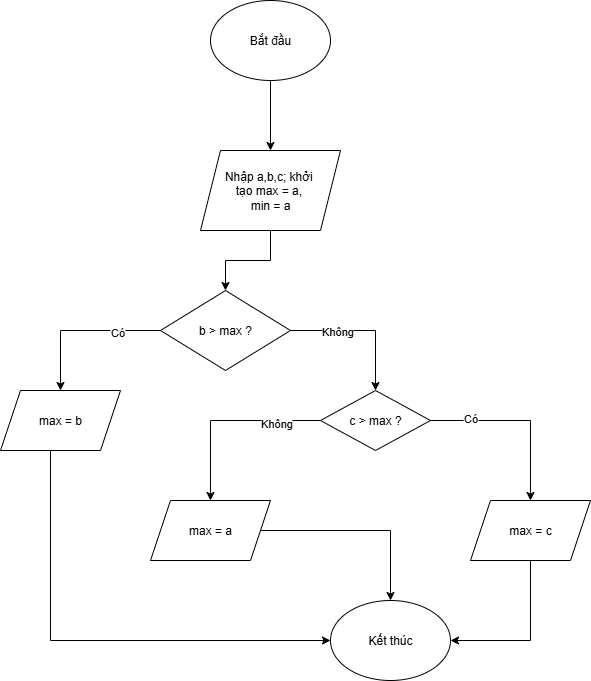

The diagram above was exported from draw.io. Its source (the exported page's mxGraphModel, read from the mxfile embedded in the PNG):
<mxGraphModel dx="1426" dy="751" grid="1" gridSize="10" guides="1" tooltips="1" connect="1" arrows="1" fold="1" page="1" pageScale="1" pageWidth="827" pageHeight="1169" math="0" shadow="0">
  <root>
    <mxCell id="0" />
    <mxCell id="1" parent="0" />
    <mxCell id="p2T4KSGPhb4X5_-OFHn7-3" style="edgeStyle=orthogonalEdgeStyle;rounded=0;orthogonalLoop=1;jettySize=auto;html=1;entryX=0.5;entryY=0;entryDx=0;entryDy=0;" edge="1" parent="1" source="p2T4KSGPhb4X5_-OFHn7-1" target="p2T4KSGPhb4X5_-OFHn7-2">
      <mxGeometry relative="1" as="geometry" />
    </mxCell>
    <mxCell id="p2T4KSGPhb4X5_-OFHn7-1" value="Bắt đầu" style="ellipse;whiteSpace=wrap;html=1;" vertex="1" parent="1">
      <mxGeometry x="220" y="90" width="120" height="80" as="geometry" />
    </mxCell>
    <mxCell id="p2T4KSGPhb4X5_-OFHn7-7" style="edgeStyle=orthogonalEdgeStyle;rounded=0;orthogonalLoop=1;jettySize=auto;html=1;entryX=0.5;entryY=0;entryDx=0;entryDy=0;" edge="1" parent="1" source="p2T4KSGPhb4X5_-OFHn7-2" target="p2T4KSGPhb4X5_-OFHn7-4">
      <mxGeometry relative="1" as="geometry" />
    </mxCell>
    <mxCell id="p2T4KSGPhb4X5_-OFHn7-2" value="Nhập a,b,c; khởi&amp;nbsp;&lt;div&gt;tạo max = a,&amp;nbsp;&lt;/div&gt;&lt;div&gt;min = a&lt;/div&gt;" style="shape=parallelogram;perimeter=parallelogramPerimeter;whiteSpace=wrap;html=1;fixedSize=1;" vertex="1" parent="1">
      <mxGeometry x="210" y="240" width="140" height="80" as="geometry" />
    </mxCell>
    <mxCell id="p2T4KSGPhb4X5_-OFHn7-5" style="edgeStyle=orthogonalEdgeStyle;rounded=0;orthogonalLoop=1;jettySize=auto;html=1;" edge="1" parent="1" source="p2T4KSGPhb4X5_-OFHn7-4" target="p2T4KSGPhb4X5_-OFHn7-8">
      <mxGeometry relative="1" as="geometry">
        <mxPoint x="70" y="500" as="targetPoint" />
      </mxGeometry>
    </mxCell>
    <mxCell id="p2T4KSGPhb4X5_-OFHn7-6" value="Có" style="edgeLabel;html=1;align=center;verticalAlign=middle;resizable=0;points=[];" vertex="1" connectable="0" parent="p2T4KSGPhb4X5_-OFHn7-5">
      <mxGeometry x="-0.4444" y="1" relative="1" as="geometry">
        <mxPoint as="offset" />
      </mxGeometry>
    </mxCell>
    <mxCell id="p2T4KSGPhb4X5_-OFHn7-9" style="edgeStyle=orthogonalEdgeStyle;rounded=0;orthogonalLoop=1;jettySize=auto;html=1;" edge="1" parent="1" source="p2T4KSGPhb4X5_-OFHn7-4" target="p2T4KSGPhb4X5_-OFHn7-11">
      <mxGeometry relative="1" as="geometry">
        <mxPoint x="420" y="500" as="targetPoint" />
      </mxGeometry>
    </mxCell>
    <mxCell id="p2T4KSGPhb4X5_-OFHn7-10" value="Không" style="edgeLabel;html=1;align=center;verticalAlign=middle;resizable=0;points=[];" vertex="1" connectable="0" parent="p2T4KSGPhb4X5_-OFHn7-9">
      <mxGeometry x="-0.37" relative="1" as="geometry">
        <mxPoint as="offset" />
      </mxGeometry>
    </mxCell>
    <mxCell id="p2T4KSGPhb4X5_-OFHn7-4" value="b &amp;gt; max ?" style="rhombus;whiteSpace=wrap;html=1;" vertex="1" parent="1">
      <mxGeometry x="170" y="380" width="130" height="80" as="geometry" />
    </mxCell>
    <mxCell id="p2T4KSGPhb4X5_-OFHn7-20" style="edgeStyle=orthogonalEdgeStyle;rounded=0;orthogonalLoop=1;jettySize=auto;html=1;entryX=0;entryY=0.5;entryDx=0;entryDy=0;" edge="1" parent="1" source="p2T4KSGPhb4X5_-OFHn7-8" target="p2T4KSGPhb4X5_-OFHn7-19">
      <mxGeometry relative="1" as="geometry">
        <Array as="points">
          <mxPoint x="60" y="730" />
        </Array>
      </mxGeometry>
    </mxCell>
    <mxCell id="p2T4KSGPhb4X5_-OFHn7-8" value="max = b" style="shape=parallelogram;perimeter=parallelogramPerimeter;whiteSpace=wrap;html=1;fixedSize=1;" vertex="1" parent="1">
      <mxGeometry x="10" y="480" width="120" height="60" as="geometry" />
    </mxCell>
    <mxCell id="p2T4KSGPhb4X5_-OFHn7-12" style="edgeStyle=orthogonalEdgeStyle;rounded=0;orthogonalLoop=1;jettySize=auto;html=1;" edge="1" parent="1" source="p2T4KSGPhb4X5_-OFHn7-11" target="p2T4KSGPhb4X5_-OFHn7-15">
      <mxGeometry relative="1" as="geometry">
        <mxPoint x="220" y="620" as="targetPoint" />
      </mxGeometry>
    </mxCell>
    <mxCell id="p2T4KSGPhb4X5_-OFHn7-13" value="Không" style="edgeLabel;html=1;align=center;verticalAlign=middle;resizable=0;points=[];" vertex="1" connectable="0" parent="p2T4KSGPhb4X5_-OFHn7-12">
      <mxGeometry x="-0.5273" y="2" relative="1" as="geometry">
        <mxPoint as="offset" />
      </mxGeometry>
    </mxCell>
    <mxCell id="p2T4KSGPhb4X5_-OFHn7-16" style="edgeStyle=orthogonalEdgeStyle;rounded=0;orthogonalLoop=1;jettySize=auto;html=1;" edge="1" parent="1" source="p2T4KSGPhb4X5_-OFHn7-11" target="p2T4KSGPhb4X5_-OFHn7-18">
      <mxGeometry relative="1" as="geometry">
        <mxPoint x="540" y="640" as="targetPoint" />
      </mxGeometry>
    </mxCell>
    <mxCell id="p2T4KSGPhb4X5_-OFHn7-17" value="Có" style="edgeLabel;html=1;align=center;verticalAlign=middle;resizable=0;points=[];" vertex="1" connectable="0" parent="p2T4KSGPhb4X5_-OFHn7-16">
      <mxGeometry x="-0.5652" y="3" relative="1" as="geometry">
        <mxPoint as="offset" />
      </mxGeometry>
    </mxCell>
    <mxCell id="p2T4KSGPhb4X5_-OFHn7-11" value="c &amp;gt; max ?" style="rhombus;whiteSpace=wrap;html=1;" vertex="1" parent="1">
      <mxGeometry x="330" y="480" width="110" height="60" as="geometry" />
    </mxCell>
    <mxCell id="p2T4KSGPhb4X5_-OFHn7-21" style="edgeStyle=orthogonalEdgeStyle;rounded=0;orthogonalLoop=1;jettySize=auto;html=1;entryX=0.5;entryY=0;entryDx=0;entryDy=0;" edge="1" parent="1" source="p2T4KSGPhb4X5_-OFHn7-15" target="p2T4KSGPhb4X5_-OFHn7-19">
      <mxGeometry relative="1" as="geometry" />
    </mxCell>
    <mxCell id="p2T4KSGPhb4X5_-OFHn7-15" value="max = a" style="shape=parallelogram;perimeter=parallelogramPerimeter;whiteSpace=wrap;html=1;fixedSize=1;" vertex="1" parent="1">
      <mxGeometry x="160" y="590" width="120" height="60" as="geometry" />
    </mxCell>
    <mxCell id="p2T4KSGPhb4X5_-OFHn7-22" style="edgeStyle=orthogonalEdgeStyle;rounded=0;orthogonalLoop=1;jettySize=auto;html=1;entryX=1;entryY=0.5;entryDx=0;entryDy=0;" edge="1" parent="1" source="p2T4KSGPhb4X5_-OFHn7-18" target="p2T4KSGPhb4X5_-OFHn7-19">
      <mxGeometry relative="1" as="geometry">
        <Array as="points">
          <mxPoint x="540" y="730" />
        </Array>
      </mxGeometry>
    </mxCell>
    <mxCell id="p2T4KSGPhb4X5_-OFHn7-18" value="max = c" style="shape=parallelogram;perimeter=parallelogramPerimeter;whiteSpace=wrap;html=1;fixedSize=1;" vertex="1" parent="1">
      <mxGeometry x="480" y="590" width="120" height="60" as="geometry" />
    </mxCell>
    <mxCell id="p2T4KSGPhb4X5_-OFHn7-19" value="Kết thúc" style="ellipse;whiteSpace=wrap;html=1;" vertex="1" parent="1">
      <mxGeometry x="340" y="690" width="120" height="80" as="geometry" />
    </mxCell>
  </root>
</mxGraphModel>